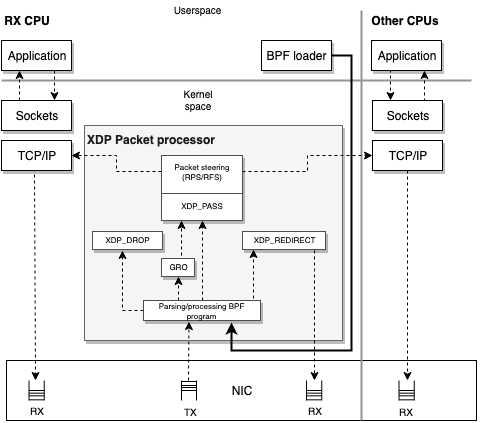

The diagram above was exported from draw.io. Its source (the exported page's mxGraphModel, read from the mxfile embedded in the PNG):
<mxGraphModel dx="598" dy="398" grid="1" gridSize="10" guides="1" tooltips="1" connect="1" arrows="1" fold="1" page="1" pageScale="1" pageWidth="850" pageHeight="1100" math="0" shadow="0">
  <root>
    <mxCell id="0" />
    <mxCell id="1" parent="0" />
    <mxCell id="evkKSQRI9eLXcwHPxpPe-55" value="" style="group;shadow=0;fontSize=10;" parent="1" vertex="1" connectable="0">
      <mxGeometry x="125" y="480" width="490" height="60" as="geometry" />
    </mxCell>
    <mxCell id="evkKSQRI9eLXcwHPxpPe-51" value="NIC" style="rounded=0;whiteSpace=wrap;html=1;" parent="evkKSQRI9eLXcwHPxpPe-55" vertex="1">
      <mxGeometry width="470" height="60" as="geometry" />
    </mxCell>
    <mxCell id="evkKSQRI9eLXcwHPxpPe-24" value="" style="group" parent="evkKSQRI9eLXcwHPxpPe-55" vertex="1" connectable="0">
      <mxGeometry x="22.5" y="20" width="15.25" height="20" as="geometry" />
    </mxCell>
    <mxCell id="evkKSQRI9eLXcwHPxpPe-23" value="" style="group" parent="evkKSQRI9eLXcwHPxpPe-24" vertex="1" connectable="0">
      <mxGeometry width="15.25" height="20" as="geometry" />
    </mxCell>
    <mxCell id="evkKSQRI9eLXcwHPxpPe-15" value="" style="endArrow=none;html=1;strokeWidth=1;" parent="evkKSQRI9eLXcwHPxpPe-23" edge="1">
      <mxGeometry width="50" height="50" relative="1" as="geometry">
        <mxPoint y="20" as="sourcePoint" />
        <mxPoint as="targetPoint" />
      </mxGeometry>
    </mxCell>
    <mxCell id="evkKSQRI9eLXcwHPxpPe-16" value="" style="endArrow=none;html=1;strokeWidth=1;" parent="evkKSQRI9eLXcwHPxpPe-23" edge="1">
      <mxGeometry width="50" height="50" relative="1" as="geometry">
        <mxPoint y="19.333333333333314" as="sourcePoint" />
        <mxPoint x="15" y="19.333333333333314" as="targetPoint" />
      </mxGeometry>
    </mxCell>
    <mxCell id="evkKSQRI9eLXcwHPxpPe-17" value="" style="endArrow=none;html=1;strokeWidth=1;" parent="evkKSQRI9eLXcwHPxpPe-23" edge="1">
      <mxGeometry width="50" height="50" relative="1" as="geometry">
        <mxPoint x="15.25" y="20" as="sourcePoint" />
        <mxPoint x="15.25" as="targetPoint" />
      </mxGeometry>
    </mxCell>
    <mxCell id="evkKSQRI9eLXcwHPxpPe-18" value="" style="endArrow=none;html=1;strokeWidth=1;" parent="evkKSQRI9eLXcwHPxpPe-23" edge="1">
      <mxGeometry width="50" height="50" relative="1" as="geometry">
        <mxPoint y="15.333333333333314" as="sourcePoint" />
        <mxPoint x="15" y="15.333333333333314" as="targetPoint" />
      </mxGeometry>
    </mxCell>
    <mxCell id="evkKSQRI9eLXcwHPxpPe-19" value="" style="endArrow=none;html=1;strokeWidth=1;" parent="evkKSQRI9eLXcwHPxpPe-23" edge="1">
      <mxGeometry width="50" height="50" relative="1" as="geometry">
        <mxPoint y="12.666666666666686" as="sourcePoint" />
        <mxPoint x="15" y="12.666666666666686" as="targetPoint" />
      </mxGeometry>
    </mxCell>
    <mxCell id="evkKSQRI9eLXcwHPxpPe-20" value="" style="endArrow=none;html=1;strokeWidth=1;" parent="evkKSQRI9eLXcwHPxpPe-23" edge="1">
      <mxGeometry width="50" height="50" relative="1" as="geometry">
        <mxPoint y="10" as="sourcePoint" />
        <mxPoint x="15" y="10" as="targetPoint" />
      </mxGeometry>
    </mxCell>
    <mxCell id="evkKSQRI9eLXcwHPxpPe-101" value="RX" style="text;html=1;resizable=0;points=[];align=center;verticalAlign=middle;labelBackgroundColor=#ffffff;fontSize=10;" parent="evkKSQRI9eLXcwHPxpPe-20" vertex="1" connectable="0">
      <mxGeometry x="-0.1206" y="1" relative="1" as="geometry">
        <mxPoint x="1" y="21" as="offset" />
      </mxGeometry>
    </mxCell>
    <mxCell id="evkKSQRI9eLXcwHPxpPe-34" value="" style="group" parent="evkKSQRI9eLXcwHPxpPe-55" vertex="1" connectable="0">
      <mxGeometry x="300" y="20" width="15.25" height="20" as="geometry" />
    </mxCell>
    <mxCell id="evkKSQRI9eLXcwHPxpPe-35" value="" style="group" parent="evkKSQRI9eLXcwHPxpPe-34" vertex="1" connectable="0">
      <mxGeometry width="15.25" height="20" as="geometry" />
    </mxCell>
    <mxCell id="evkKSQRI9eLXcwHPxpPe-36" value="" style="endArrow=none;html=1;strokeWidth=1;" parent="evkKSQRI9eLXcwHPxpPe-35" edge="1">
      <mxGeometry width="50" height="50" relative="1" as="geometry">
        <mxPoint y="20" as="sourcePoint" />
        <mxPoint as="targetPoint" />
      </mxGeometry>
    </mxCell>
    <mxCell id="evkKSQRI9eLXcwHPxpPe-37" value="" style="endArrow=none;html=1;strokeWidth=1;" parent="evkKSQRI9eLXcwHPxpPe-35" edge="1">
      <mxGeometry width="50" height="50" relative="1" as="geometry">
        <mxPoint y="19.333333333333314" as="sourcePoint" />
        <mxPoint x="15" y="19.333333333333314" as="targetPoint" />
      </mxGeometry>
    </mxCell>
    <mxCell id="evkKSQRI9eLXcwHPxpPe-38" value="" style="endArrow=none;html=1;strokeWidth=1;" parent="evkKSQRI9eLXcwHPxpPe-35" edge="1">
      <mxGeometry width="50" height="50" relative="1" as="geometry">
        <mxPoint x="15.25" y="20" as="sourcePoint" />
        <mxPoint x="15.25" as="targetPoint" />
      </mxGeometry>
    </mxCell>
    <mxCell id="evkKSQRI9eLXcwHPxpPe-39" value="" style="endArrow=none;html=1;strokeWidth=1;" parent="evkKSQRI9eLXcwHPxpPe-35" edge="1">
      <mxGeometry width="50" height="50" relative="1" as="geometry">
        <mxPoint y="15.333333333333314" as="sourcePoint" />
        <mxPoint x="15" y="15.333333333333314" as="targetPoint" />
      </mxGeometry>
    </mxCell>
    <mxCell id="evkKSQRI9eLXcwHPxpPe-40" value="" style="endArrow=none;html=1;strokeWidth=1;" parent="evkKSQRI9eLXcwHPxpPe-35" edge="1">
      <mxGeometry width="50" height="50" relative="1" as="geometry">
        <mxPoint y="12.666666666666686" as="sourcePoint" />
        <mxPoint x="15" y="12.666666666666686" as="targetPoint" />
      </mxGeometry>
    </mxCell>
    <mxCell id="evkKSQRI9eLXcwHPxpPe-41" value="" style="endArrow=none;html=1;strokeWidth=1;" parent="evkKSQRI9eLXcwHPxpPe-35" edge="1">
      <mxGeometry width="50" height="50" relative="1" as="geometry">
        <mxPoint y="10" as="sourcePoint" />
        <mxPoint x="15" y="10" as="targetPoint" />
      </mxGeometry>
    </mxCell>
    <mxCell id="evkKSQRI9eLXcwHPxpPe-26" value="" style="group;direction=west;rotation=180;" parent="evkKSQRI9eLXcwHPxpPe-55" vertex="1" connectable="0">
      <mxGeometry x="175" y="20" width="15.25" height="20" as="geometry" />
    </mxCell>
    <mxCell id="evkKSQRI9eLXcwHPxpPe-27" value="" style="group;rotation=180;" parent="evkKSQRI9eLXcwHPxpPe-26" vertex="1" connectable="0">
      <mxGeometry width="15.25" height="20" as="geometry" />
    </mxCell>
    <mxCell id="evkKSQRI9eLXcwHPxpPe-28" value="" style="endArrow=none;html=1;strokeWidth=1;" parent="evkKSQRI9eLXcwHPxpPe-27" edge="1">
      <mxGeometry width="50" height="50" relative="1" as="geometry">
        <mxPoint x="15" as="sourcePoint" />
        <mxPoint x="15" y="20" as="targetPoint" />
      </mxGeometry>
    </mxCell>
    <mxCell id="evkKSQRI9eLXcwHPxpPe-29" value="" style="endArrow=none;html=1;strokeWidth=1;" parent="evkKSQRI9eLXcwHPxpPe-27" edge="1">
      <mxGeometry width="50" height="50" relative="1" as="geometry">
        <mxPoint x="15" y="1" as="sourcePoint" />
        <mxPoint y="1" as="targetPoint" />
      </mxGeometry>
    </mxCell>
    <mxCell id="evkKSQRI9eLXcwHPxpPe-30" value="" style="endArrow=none;html=1;strokeWidth=1;" parent="evkKSQRI9eLXcwHPxpPe-27" edge="1">
      <mxGeometry width="50" height="50" relative="1" as="geometry">
        <mxPoint as="sourcePoint" />
        <mxPoint y="20" as="targetPoint" />
      </mxGeometry>
    </mxCell>
    <mxCell id="evkKSQRI9eLXcwHPxpPe-31" value="" style="endArrow=none;html=1;strokeWidth=1;" parent="evkKSQRI9eLXcwHPxpPe-27" edge="1">
      <mxGeometry width="50" height="50" relative="1" as="geometry">
        <mxPoint x="15" y="5" as="sourcePoint" />
        <mxPoint y="5" as="targetPoint" />
      </mxGeometry>
    </mxCell>
    <mxCell id="evkKSQRI9eLXcwHPxpPe-32" value="" style="endArrow=none;html=1;strokeWidth=1;" parent="evkKSQRI9eLXcwHPxpPe-27" edge="1">
      <mxGeometry width="50" height="50" relative="1" as="geometry">
        <mxPoint x="15" y="7" as="sourcePoint" />
        <mxPoint y="7" as="targetPoint" />
      </mxGeometry>
    </mxCell>
    <mxCell id="evkKSQRI9eLXcwHPxpPe-33" value="" style="endArrow=none;html=1;strokeWidth=1;" parent="evkKSQRI9eLXcwHPxpPe-27" edge="1">
      <mxGeometry width="50" height="50" relative="1" as="geometry">
        <mxPoint x="15" y="10" as="sourcePoint" />
        <mxPoint y="10" as="targetPoint" />
      </mxGeometry>
    </mxCell>
    <mxCell id="evkKSQRI9eLXcwHPxpPe-93" value="" style="group" parent="evkKSQRI9eLXcwHPxpPe-55" vertex="1" connectable="0">
      <mxGeometry x="392.5" y="20" width="15.25" height="20" as="geometry" />
    </mxCell>
    <mxCell id="evkKSQRI9eLXcwHPxpPe-94" value="" style="group" parent="evkKSQRI9eLXcwHPxpPe-93" vertex="1" connectable="0">
      <mxGeometry width="15.25" height="20" as="geometry" />
    </mxCell>
    <mxCell id="evkKSQRI9eLXcwHPxpPe-95" value="" style="endArrow=none;html=1;strokeWidth=1;" parent="evkKSQRI9eLXcwHPxpPe-94" edge="1">
      <mxGeometry width="50" height="50" relative="1" as="geometry">
        <mxPoint y="20" as="sourcePoint" />
        <mxPoint as="targetPoint" />
      </mxGeometry>
    </mxCell>
    <mxCell id="evkKSQRI9eLXcwHPxpPe-96" value="" style="endArrow=none;html=1;strokeWidth=1;" parent="evkKSQRI9eLXcwHPxpPe-94" edge="1">
      <mxGeometry width="50" height="50" relative="1" as="geometry">
        <mxPoint y="19.333333333333314" as="sourcePoint" />
        <mxPoint x="15" y="19.333333333333314" as="targetPoint" />
      </mxGeometry>
    </mxCell>
    <mxCell id="evkKSQRI9eLXcwHPxpPe-97" value="" style="endArrow=none;html=1;strokeWidth=1;" parent="evkKSQRI9eLXcwHPxpPe-94" edge="1">
      <mxGeometry width="50" height="50" relative="1" as="geometry">
        <mxPoint x="15.25" y="20" as="sourcePoint" />
        <mxPoint x="15.25" as="targetPoint" />
      </mxGeometry>
    </mxCell>
    <mxCell id="evkKSQRI9eLXcwHPxpPe-98" value="" style="endArrow=none;html=1;strokeWidth=1;" parent="evkKSQRI9eLXcwHPxpPe-94" edge="1">
      <mxGeometry width="50" height="50" relative="1" as="geometry">
        <mxPoint y="15.333333333333314" as="sourcePoint" />
        <mxPoint x="15" y="15.333333333333314" as="targetPoint" />
      </mxGeometry>
    </mxCell>
    <mxCell id="evkKSQRI9eLXcwHPxpPe-99" value="" style="endArrow=none;html=1;strokeWidth=1;" parent="evkKSQRI9eLXcwHPxpPe-94" edge="1">
      <mxGeometry width="50" height="50" relative="1" as="geometry">
        <mxPoint y="12.666666666666686" as="sourcePoint" />
        <mxPoint x="15" y="12.666666666666686" as="targetPoint" />
      </mxGeometry>
    </mxCell>
    <mxCell id="evkKSQRI9eLXcwHPxpPe-100" value="" style="endArrow=none;html=1;strokeWidth=1;" parent="evkKSQRI9eLXcwHPxpPe-94" edge="1">
      <mxGeometry width="50" height="50" relative="1" as="geometry">
        <mxPoint y="10" as="sourcePoint" />
        <mxPoint x="15" y="10" as="targetPoint" />
      </mxGeometry>
    </mxCell>
    <mxCell id="evkKSQRI9eLXcwHPxpPe-102" value="TX" style="text;html=1;resizable=0;points=[];align=center;verticalAlign=middle;labelBackgroundColor=#ffffff;fontSize=10;" parent="evkKSQRI9eLXcwHPxpPe-55" vertex="1" connectable="0">
      <mxGeometry x="182.66666666666663" y="30" as="geometry">
        <mxPoint x="1" y="21" as="offset" />
      </mxGeometry>
    </mxCell>
    <mxCell id="evkKSQRI9eLXcwHPxpPe-103" value="RX" style="text;html=1;resizable=0;points=[];align=center;verticalAlign=middle;labelBackgroundColor=#ffffff;fontSize=10;" parent="evkKSQRI9eLXcwHPxpPe-55" vertex="1" connectable="0">
      <mxGeometry x="307.66666666666663" y="29" as="geometry">
        <mxPoint x="1" y="21" as="offset" />
      </mxGeometry>
    </mxCell>
    <mxCell id="evkKSQRI9eLXcwHPxpPe-104" value="RX" style="text;html=1;resizable=0;points=[];align=center;verticalAlign=middle;labelBackgroundColor=#ffffff;fontSize=10;" parent="evkKSQRI9eLXcwHPxpPe-55" vertex="1" connectable="0">
      <mxGeometry x="398.66666666666663" y="30" as="geometry">
        <mxPoint x="1" y="21" as="offset" />
      </mxGeometry>
    </mxCell>
    <mxCell id="evkKSQRI9eLXcwHPxpPe-1" value="" style="endArrow=none;html=1;strokeWidth=2;strokeColor=#949494;" parent="1" edge="1">
      <mxGeometry width="50" height="50" relative="1" as="geometry">
        <mxPoint x="120" y="200" as="sourcePoint" />
        <mxPoint x="590" y="200" as="targetPoint" />
      </mxGeometry>
    </mxCell>
    <mxCell id="evkKSQRI9eLXcwHPxpPe-3" value="" style="endArrow=none;html=1;strokeWidth=2;strokeColor=#949494;" parent="1" edge="1">
      <mxGeometry width="50" height="50" relative="1" as="geometry">
        <mxPoint x="480" y="540" as="sourcePoint" />
        <mxPoint x="480" y="130" as="targetPoint" />
      </mxGeometry>
    </mxCell>
    <mxCell id="evkKSQRI9eLXcwHPxpPe-53" style="edgeStyle=orthogonalEdgeStyle;rounded=0;orthogonalLoop=1;jettySize=auto;html=1;exitX=0.75;exitY=1;exitDx=0;exitDy=0;entryX=0.75;entryY=0;entryDx=0;entryDy=0;strokeWidth=1;dashed=1;" parent="1" source="evkKSQRI9eLXcwHPxpPe-4" target="evkKSQRI9eLXcwHPxpPe-12" edge="1">
      <mxGeometry relative="1" as="geometry" />
    </mxCell>
    <mxCell id="evkKSQRI9eLXcwHPxpPe-4" value="Application" style="rounded=0;whiteSpace=wrap;html=1;glass=0;shadow=1;" parent="1" vertex="1">
      <mxGeometry x="120" y="160" width="70" height="30" as="geometry" />
    </mxCell>
    <mxCell id="evkKSQRI9eLXcwHPxpPe-60" style="edgeStyle=orthogonalEdgeStyle;rounded=0;orthogonalLoop=1;jettySize=auto;html=1;exitX=0.25;exitY=1;exitDx=0;exitDy=0;entryX=0.25;entryY=0;entryDx=0;entryDy=0;strokeWidth=1;dashed=1;" parent="1" source="evkKSQRI9eLXcwHPxpPe-6" target="evkKSQRI9eLXcwHPxpPe-57" edge="1">
      <mxGeometry relative="1" as="geometry" />
    </mxCell>
    <mxCell id="evkKSQRI9eLXcwHPxpPe-6" value="Application" style="rounded=0;whiteSpace=wrap;html=1;shadow=1;" parent="1" vertex="1">
      <mxGeometry x="490" y="160" width="70" height="30" as="geometry" />
    </mxCell>
    <mxCell id="evkKSQRI9eLXcwHPxpPe-9" value="&lt;b&gt;RX CPU&lt;/b&gt;" style="text;html=1;strokeColor=none;fillColor=none;align=center;verticalAlign=middle;whiteSpace=wrap;rounded=0;" parent="1" vertex="1">
      <mxGeometry x="120" y="130" width="50" height="20" as="geometry" />
    </mxCell>
    <mxCell id="evkKSQRI9eLXcwHPxpPe-10" value="&lt;b&gt;Other CPUs&lt;/b&gt;" style="text;html=1;strokeColor=none;fillColor=none;align=center;verticalAlign=middle;whiteSpace=wrap;rounded=0;" parent="1" vertex="1">
      <mxGeometry x="486" y="130" width="75" height="20" as="geometry" />
    </mxCell>
    <mxCell id="evkKSQRI9eLXcwHPxpPe-12" value="Sockets" style="rounded=0;whiteSpace=wrap;html=1;shadow=1;" parent="1" vertex="1">
      <mxGeometry x="120" y="220" width="70" height="30" as="geometry" />
    </mxCell>
    <mxCell id="evkKSQRI9eLXcwHPxpPe-54" style="edgeStyle=orthogonalEdgeStyle;rounded=0;orthogonalLoop=1;jettySize=auto;html=1;exitX=0.5;exitY=1;exitDx=0;exitDy=0;entryX=0.061;entryY=0.333;entryDx=0;entryDy=0;entryPerimeter=0;strokeWidth=1;shadow=0;jumpStyle=sharp;comic=0;dashed=1;" parent="1" source="evkKSQRI9eLXcwHPxpPe-13" target="evkKSQRI9eLXcwHPxpPe-51" edge="1">
      <mxGeometry relative="1" as="geometry">
        <Array as="points">
          <mxPoint x="153" y="290" />
          <mxPoint x="153" y="385" />
        </Array>
      </mxGeometry>
    </mxCell>
    <mxCell id="evkKSQRI9eLXcwHPxpPe-13" value="TCP/IP" style="rounded=0;whiteSpace=wrap;html=1;shadow=1;" parent="1" vertex="1">
      <mxGeometry x="120" y="260" width="70" height="30" as="geometry" />
    </mxCell>
    <mxCell id="evkKSQRI9eLXcwHPxpPe-52" value="" style="endArrow=classic;html=1;strokeWidth=1;exitX=0.25;exitY=0;exitDx=0;exitDy=0;entryX=0.25;entryY=1;entryDx=0;entryDy=0;dashed=1;" parent="1" source="evkKSQRI9eLXcwHPxpPe-12" target="evkKSQRI9eLXcwHPxpPe-4" edge="1">
      <mxGeometry width="50" height="50" relative="1" as="geometry">
        <mxPoint x="240" y="310" as="sourcePoint" />
        <mxPoint x="290" y="260" as="targetPoint" />
      </mxGeometry>
    </mxCell>
    <mxCell id="evkKSQRI9eLXcwHPxpPe-61" style="edgeStyle=orthogonalEdgeStyle;rounded=0;orthogonalLoop=1;jettySize=auto;html=1;exitX=0.75;exitY=0;exitDx=0;exitDy=0;entryX=0.75;entryY=1;entryDx=0;entryDy=0;strokeWidth=1;dashed=1;" parent="1" source="evkKSQRI9eLXcwHPxpPe-57" target="evkKSQRI9eLXcwHPxpPe-6" edge="1">
      <mxGeometry relative="1" as="geometry" />
    </mxCell>
    <mxCell id="evkKSQRI9eLXcwHPxpPe-57" value="Sockets" style="rounded=0;whiteSpace=wrap;html=1;shadow=1;" parent="1" vertex="1">
      <mxGeometry x="491" y="220" width="70" height="30" as="geometry" />
    </mxCell>
    <mxCell id="evkKSQRI9eLXcwHPxpPe-62" style="edgeStyle=orthogonalEdgeStyle;rounded=0;orthogonalLoop=1;jettySize=auto;html=1;exitX=0.5;exitY=1;exitDx=0;exitDy=0;strokeWidth=1;dashed=1;" parent="1" source="evkKSQRI9eLXcwHPxpPe-58" edge="1">
      <mxGeometry relative="1" as="geometry">
        <mxPoint x="526" y="500" as="targetPoint" />
        <Array as="points">
          <mxPoint x="526" y="500" />
        </Array>
      </mxGeometry>
    </mxCell>
    <mxCell id="evkKSQRI9eLXcwHPxpPe-58" value="TCP/IP" style="rounded=0;whiteSpace=wrap;html=1;shadow=1;" parent="1" vertex="1">
      <mxGeometry x="491" y="260" width="70" height="30" as="geometry" />
    </mxCell>
    <mxCell id="evkKSQRI9eLXcwHPxpPe-63" value="&lt;div align=&quot;left&quot;&gt;&lt;b&gt;&lt;font color=&quot;#1A1A1A&quot;&gt;XDP Packet processor&lt;/font&gt;&lt;/b&gt;&lt;/div&gt;" style="rounded=0;whiteSpace=wrap;html=1;fillColor=#f5f5f5;strokeColor=#666666;fontColor=#333333;shadow=1;align=left;verticalAlign=top;" parent="1" vertex="1">
      <mxGeometry x="203" y="245" width="258" height="215" as="geometry" />
    </mxCell>
    <mxCell id="evkKSQRI9eLXcwHPxpPe-64" value="XDP_DROP" style="rounded=0;whiteSpace=wrap;html=1;shadow=1;glass=0;align=center;strokeColor=#4D4D4D;fontStyle=0;fontSize=8;" parent="1" vertex="1">
      <mxGeometry x="211" y="351" width="70" height="18" as="geometry" />
    </mxCell>
    <mxCell id="evkKSQRI9eLXcwHPxpPe-83" style="edgeStyle=orthogonalEdgeStyle;rounded=0;orthogonalLoop=1;jettySize=auto;html=1;exitX=0.868;exitY=1.029;exitDx=0;exitDy=0;strokeWidth=1;fontSize=8;exitPerimeter=0;dashed=1;" parent="1" source="evkKSQRI9eLXcwHPxpPe-71" edge="1">
      <mxGeometry relative="1" as="geometry">
        <mxPoint x="426.20930232558146" y="358.95348837209303" as="sourcePoint" />
        <mxPoint x="433" y="500" as="targetPoint" />
        <Array as="points">
          <mxPoint x="433" y="390" />
          <mxPoint x="433" y="390" />
        </Array>
      </mxGeometry>
    </mxCell>
    <mxCell id="evkKSQRI9eLXcwHPxpPe-71" value="XDP_REDIRECT" style="rounded=0;whiteSpace=wrap;html=1;shadow=1;glass=0;align=center;strokeColor=#4D4D4D;fontStyle=0;fontSize=8;" parent="1" vertex="1">
      <mxGeometry x="361" y="351" width="83" height="18" as="geometry" />
    </mxCell>
    <mxCell id="evkKSQRI9eLXcwHPxpPe-85" style="edgeStyle=orthogonalEdgeStyle;rounded=0;orthogonalLoop=1;jettySize=auto;html=1;exitX=0.5;exitY=0;exitDx=0;exitDy=0;entryX=0.25;entryY=1;entryDx=0;entryDy=0;strokeWidth=1;fontSize=8;dashed=1;" parent="1" source="evkKSQRI9eLXcwHPxpPe-72" target="evkKSQRI9eLXcwHPxpPe-74" edge="1">
      <mxGeometry relative="1" as="geometry" />
    </mxCell>
    <mxCell id="evkKSQRI9eLXcwHPxpPe-72" value="GRO" style="rounded=0;whiteSpace=wrap;html=1;shadow=1;glass=0;align=center;strokeColor=#4D4D4D;fontStyle=0;fontSize=8;" parent="1" vertex="1">
      <mxGeometry x="280" y="378" width="33" height="18" as="geometry" />
    </mxCell>
    <mxCell id="evkKSQRI9eLXcwHPxpPe-87" style="edgeStyle=orthogonalEdgeStyle;rounded=0;orthogonalLoop=1;jettySize=auto;html=1;exitX=0;exitY=0.25;exitDx=0;exitDy=0;entryX=1;entryY=0.5;entryDx=0;entryDy=0;strokeWidth=1;fontSize=8;dashed=1;" parent="1" source="evkKSQRI9eLXcwHPxpPe-74" target="evkKSQRI9eLXcwHPxpPe-13" edge="1">
      <mxGeometry relative="1" as="geometry" />
    </mxCell>
    <mxCell id="evkKSQRI9eLXcwHPxpPe-88" style="edgeStyle=orthogonalEdgeStyle;rounded=0;orthogonalLoop=1;jettySize=auto;html=1;exitX=1;exitY=0.25;exitDx=0;exitDy=0;entryX=0;entryY=0.5;entryDx=0;entryDy=0;strokeWidth=1;fontSize=8;dashed=1;" parent="1" source="evkKSQRI9eLXcwHPxpPe-74" target="evkKSQRI9eLXcwHPxpPe-58" edge="1">
      <mxGeometry relative="1" as="geometry" />
    </mxCell>
    <mxCell id="evkKSQRI9eLXcwHPxpPe-74" value="Packet steering&lt;br&gt;&lt;div&gt;(RPS/RFS)&lt;/div&gt;&lt;div&gt;&lt;br&gt;&lt;/div&gt;&lt;div&gt;&lt;br&gt;&lt;/div&gt;&lt;div&gt;XDP_PASS&lt;br&gt;&lt;/div&gt;" style="shape=internalStorage;whiteSpace=wrap;html=1;backgroundOutline=1;shadow=1;glass=0;strokeColor=#4D4D4D;fontSize=8;align=center;dx=0;dy=38;verticalAlign=top;" parent="1" vertex="1">
      <mxGeometry x="280" y="275" width="81" height="65" as="geometry" />
    </mxCell>
    <mxCell id="evkKSQRI9eLXcwHPxpPe-77" style="edgeStyle=orthogonalEdgeStyle;rounded=0;orthogonalLoop=1;jettySize=auto;html=1;exitX=0;exitY=0.5;exitDx=0;exitDy=0;entryX=0.424;entryY=1.032;entryDx=0;entryDy=0;entryPerimeter=0;strokeWidth=1;fontSize=8;dashed=1;" parent="1" source="evkKSQRI9eLXcwHPxpPe-75" target="evkKSQRI9eLXcwHPxpPe-64" edge="1">
      <mxGeometry relative="1" as="geometry" />
    </mxCell>
    <mxCell id="evkKSQRI9eLXcwHPxpPe-78" style="edgeStyle=orthogonalEdgeStyle;rounded=0;orthogonalLoop=1;jettySize=auto;html=1;exitX=0.5;exitY=0;exitDx=0;exitDy=0;entryX=0.5;entryY=1;entryDx=0;entryDy=0;strokeWidth=1;fontSize=8;dashed=1;" parent="1" source="evkKSQRI9eLXcwHPxpPe-75" target="evkKSQRI9eLXcwHPxpPe-72" edge="1">
      <mxGeometry relative="1" as="geometry" />
    </mxCell>
    <mxCell id="evkKSQRI9eLXcwHPxpPe-81" style="edgeStyle=orthogonalEdgeStyle;rounded=0;orthogonalLoop=1;jettySize=auto;html=1;exitX=0.5;exitY=0;exitDx=0;exitDy=0;entryX=0.5;entryY=1;entryDx=0;entryDy=0;strokeWidth=1;fontSize=8;dashed=1;" parent="1" source="evkKSQRI9eLXcwHPxpPe-75" target="evkKSQRI9eLXcwHPxpPe-74" edge="1">
      <mxGeometry relative="1" as="geometry" />
    </mxCell>
    <mxCell id="evkKSQRI9eLXcwHPxpPe-86" style="edgeStyle=orthogonalEdgeStyle;rounded=0;orthogonalLoop=1;jettySize=auto;html=1;exitX=0.75;exitY=0;exitDx=0;exitDy=0;entryX=0.137;entryY=1.011;entryDx=0;entryDy=0;entryPerimeter=0;strokeWidth=1;fontSize=8;dashed=1;" parent="1" source="evkKSQRI9eLXcwHPxpPe-75" target="evkKSQRI9eLXcwHPxpPe-71" edge="1">
      <mxGeometry relative="1" as="geometry">
        <Array as="points">
          <mxPoint x="372" y="420" />
          <mxPoint x="372" y="395" />
        </Array>
      </mxGeometry>
    </mxCell>
    <mxCell id="evkKSQRI9eLXcwHPxpPe-75" value="Parsing/processing BPF program" style="rounded=0;whiteSpace=wrap;html=1;shadow=1;glass=0;align=center;strokeColor=#4D4D4D;fontStyle=0;fontSize=8;" parent="1" vertex="1">
      <mxGeometry x="262" y="420" width="117" height="20" as="geometry" />
    </mxCell>
    <mxCell id="evkKSQRI9eLXcwHPxpPe-89" style="edgeStyle=orthogonalEdgeStyle;rounded=0;orthogonalLoop=1;jettySize=auto;html=1;exitX=1;exitY=0.5;exitDx=0;exitDy=0;strokeWidth=2;fontSize=8;spacing=2;" parent="1" source="evkKSQRI9eLXcwHPxpPe-76" edge="1">
      <mxGeometry relative="1" as="geometry">
        <mxPoint x="350" y="442" as="targetPoint" />
        <Array as="points">
          <mxPoint x="470" y="175" />
          <mxPoint x="470" y="470" />
          <mxPoint x="350" y="470" />
          <mxPoint x="350" y="442" />
        </Array>
      </mxGeometry>
    </mxCell>
    <mxCell id="evkKSQRI9eLXcwHPxpPe-76" value="BPF loader" style="rounded=0;whiteSpace=wrap;html=1;glass=0;shadow=1;" parent="1" vertex="1">
      <mxGeometry x="380" y="160" width="70" height="30" as="geometry" />
    </mxCell>
    <mxCell id="evkKSQRI9eLXcwHPxpPe-91" value="" style="endArrow=classic;html=1;strokeWidth=1;fontSize=10;entryX=0.414;entryY=1.052;entryDx=0;entryDy=0;entryPerimeter=0;dashed=1;" parent="1" edge="1">
      <mxGeometry width="50" height="50" relative="1" as="geometry">
        <mxPoint x="307" y="500" as="sourcePoint" />
        <mxPoint x="307.48387096774195" y="441.0322580645161" as="targetPoint" />
      </mxGeometry>
    </mxCell>
    <mxCell id="evkKSQRI9eLXcwHPxpPe-105" value="Kernel space" style="text;html=1;strokeColor=none;fillColor=none;align=center;verticalAlign=middle;whiteSpace=wrap;rounded=0;shadow=1;glass=0;fontSize=10;" parent="1" vertex="1">
      <mxGeometry x="296.5" y="210" width="40" height="20" as="geometry" />
    </mxCell>
    <mxCell id="evkKSQRI9eLXcwHPxpPe-106" value="Userspace" style="text;html=1;strokeColor=none;fillColor=none;align=center;verticalAlign=middle;whiteSpace=wrap;rounded=0;shadow=1;glass=0;fontSize=10;" parent="1" vertex="1">
      <mxGeometry x="295.5" y="120" width="40" height="20" as="geometry" />
    </mxCell>
  </root>
</mxGraphModel>